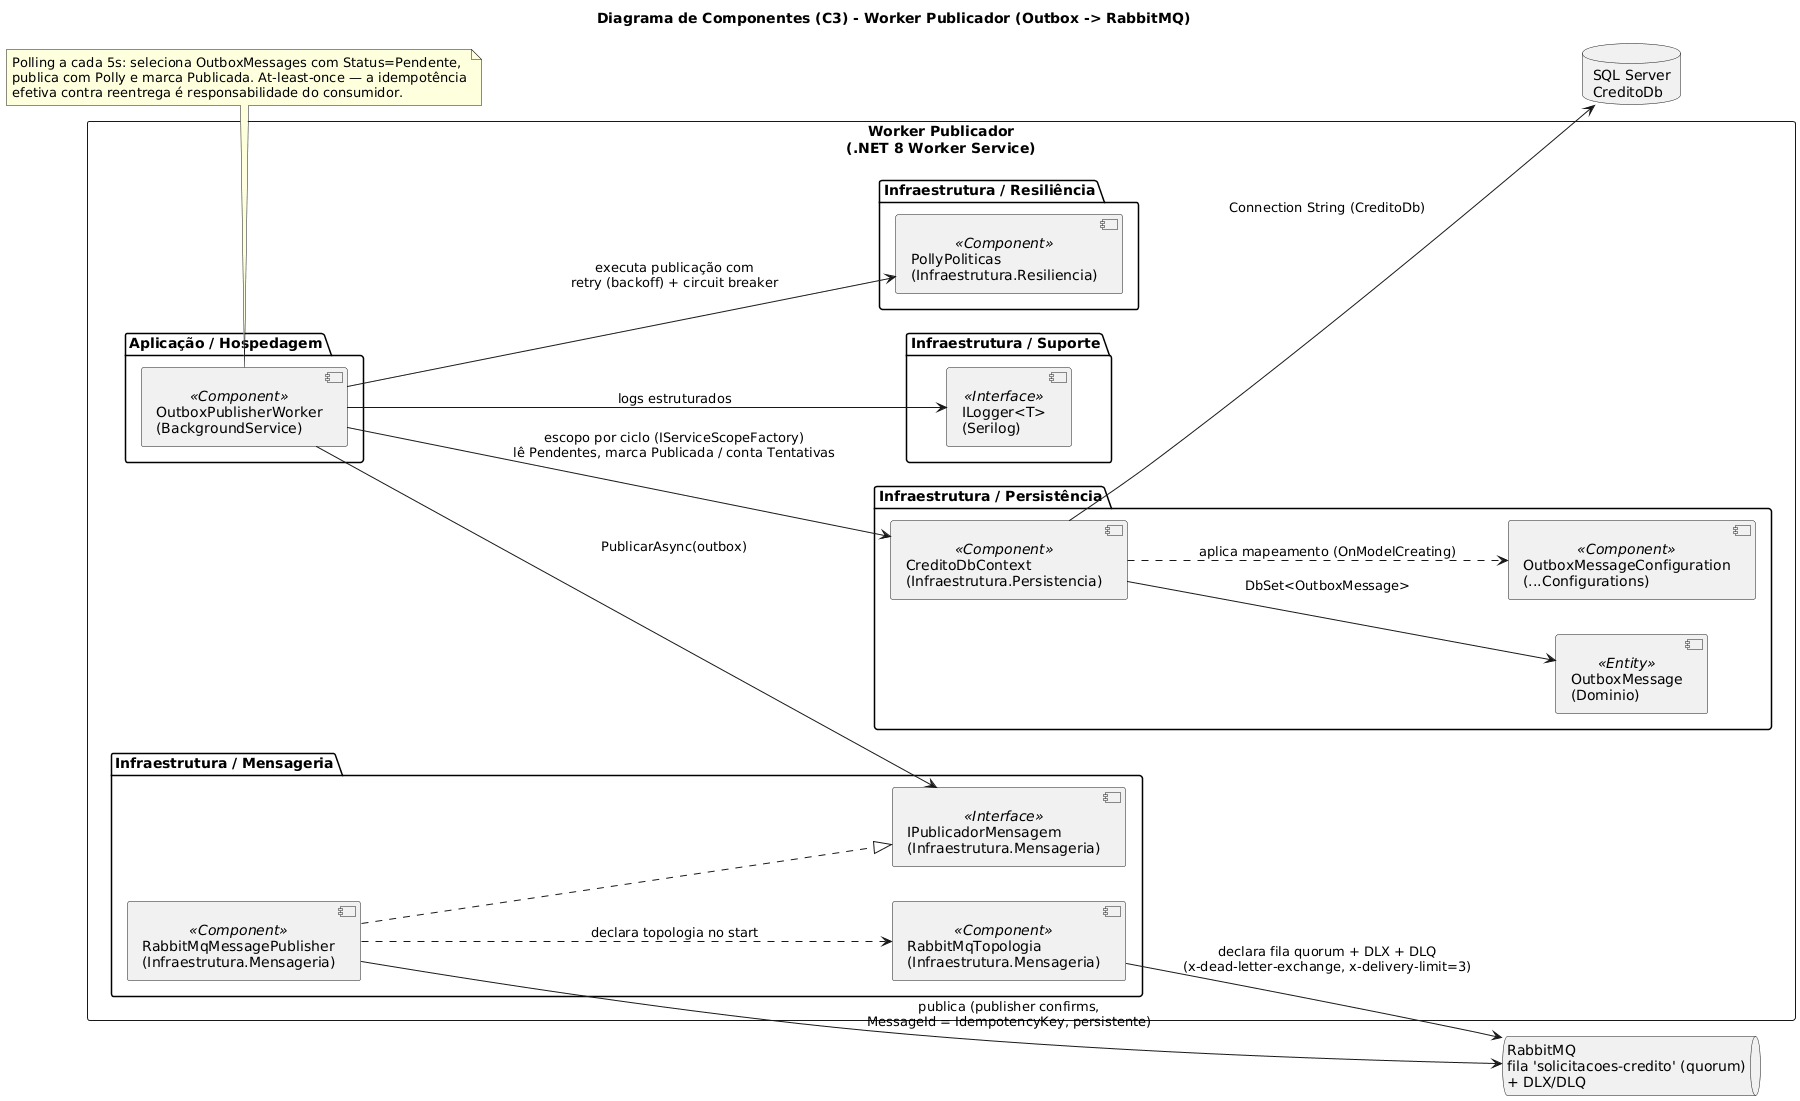

The diagram above was rendered by PlantUML. Its source (embedded in the PNG):
@startuml
' =============================================================
'  C4 - Nível 3 (Componentes) - Worker Publicador
' =============================================================
title Diagrama de Componentes (C3) - Worker Publicador (Outbox -> RabbitMQ)

skinparam componentStyle uml2
left to right direction

rectangle "Worker Publicador\n(.NET 8 Worker Service)" {

  package "Aplicação / Hospedagem" {
    component "OutboxPublisherWorker\n(BackgroundService)" <<Component>> as worker
  }

  package "Infraestrutura / Resiliência" {
    component "PollyPoliticas\n(Infraestrutura.Resiliencia)" <<Component>> as polly
  }

  package "Infraestrutura / Mensageria" {
    component "IPublicadorMensagem\n(Infraestrutura.Mensageria)" <<Interface>> as ipub
    component "RabbitMqMessagePublisher\n(Infraestrutura.Mensageria)" <<Component>> as pub
    component "RabbitMqTopologia\n(Infraestrutura.Mensageria)" <<Component>> as topo
  }

  package "Infraestrutura / Persistência" {
    component "CreditoDbContext\n(Infraestrutura.Persistencia)" <<Component>> as ctx
    component "OutboxMessage\n(Dominio)" <<Entity>> as ent_out
    component "OutboxMessageConfiguration\n(...Configurations)" <<Component>> as cfg_out
  }

  package "Infraestrutura / Suporte" {
    component "ILogger<T>\n(Serilog)" <<Interface>> as log
  }
}

database "SQL Server\nCreditoDb" as db
queue "RabbitMQ\nfila 'solicitacoes-credito' (quorum)\n+ DLX/DLQ" as mq

worker --> ctx : escopo por ciclo (IServiceScopeFactory)\nlê Pendentes, marca Publicada / conta Tentativas
worker --> polly : executa publicação com\nretry (backoff) + circuit breaker
worker --> ipub : PublicarAsync(outbox)
worker --> log : logs estruturados
pub ..|> ipub
pub ..> topo : declara topologia no start
pub --> mq : publica (publisher confirms,\nMessageId = IdempotencyKey, persistente)
topo --> mq : declara fila quorum + DLX + DLQ\n(x-dead-letter-exchange, x-delivery-limit=3)
ctx --> ent_out : DbSet<OutboxMessage>
ctx ..> cfg_out : aplica mapeamento (OnModelCreating)
ctx --> db : Connection String (CreditoDb)

note bottom of worker
  Polling a cada 5s: seleciona OutboxMessages com Status=Pendente,
  publica com Polly e marca Publicada. At-least-once — a idempotência
  efetiva contra reentrega é responsabilidade do consumidor.
end note
@enduml